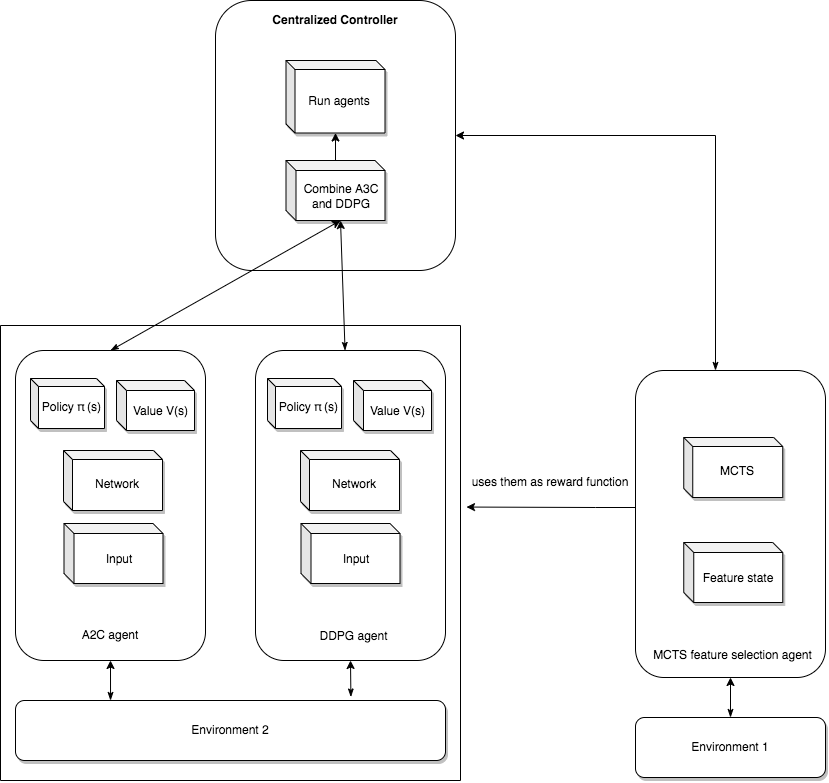

The diagram above was exported from draw.io. Its source (the exported page's mxGraphModel, read from the mxfile embedded in the PNG):
<mxGraphModel dx="1600" dy="929" grid="1" gridSize="10" guides="1" tooltips="1" connect="1" arrows="1" fold="1" page="1" pageScale="1" pageWidth="850" pageHeight="1100" math="0" shadow="0">
  <root>
    <mxCell id="0" />
    <mxCell id="1" parent="0" />
    <mxCell id="TBYJREPFOtGd9QwhkgbP-1" value="" style="rounded=1;whiteSpace=wrap;html=1;" parent="1" vertex="1">
      <mxGeometry x="320" y="40" width="240" height="270" as="geometry" />
    </mxCell>
    <mxCell id="TBYJREPFOtGd9QwhkgbP-2" value="&lt;b&gt;Centralized Controller&lt;/b&gt;" style="text;html=1;strokeColor=none;fillColor=none;align=center;verticalAlign=middle;whiteSpace=wrap;rounded=0;dashed=1;" parent="1" vertex="1">
      <mxGeometry x="375" y="45" width="130" height="30" as="geometry" />
    </mxCell>
    <mxCell id="TBYJREPFOtGd9QwhkgbP-6" value="Run agents" style="shape=cube;whiteSpace=wrap;html=1;boundedLbl=1;backgroundOutline=1;darkOpacity=0.05;darkOpacity2=0.1;rounded=1;shadow=1;sketch=0;size=9;" parent="1" vertex="1">
      <mxGeometry x="390.5" y="100" width="99" height="72.5" as="geometry" />
    </mxCell>
    <mxCell id="TBYJREPFOtGd9QwhkgbP-10" style="edgeStyle=orthogonalEdgeStyle;rounded=0;orthogonalLoop=1;jettySize=auto;html=1;fontFamily=Helvetica;fontSize=12;fontColor=default;" parent="1" source="TBYJREPFOtGd9QwhkgbP-7" target="TBYJREPFOtGd9QwhkgbP-6" edge="1">
      <mxGeometry relative="1" as="geometry" />
    </mxCell>
    <mxCell id="TBYJREPFOtGd9QwhkgbP-7" value="Combine A3C and DDPG" style="shape=cube;whiteSpace=wrap;html=1;boundedLbl=1;backgroundOutline=1;darkOpacity=0.05;darkOpacity2=0.1;rounded=1;shadow=1;sketch=0;size=10;" parent="1" vertex="1">
      <mxGeometry x="390.5" y="200" width="99" height="60" as="geometry" />
    </mxCell>
    <mxCell id="TBYJREPFOtGd9QwhkgbP-22" style="edgeStyle=none;rounded=0;orthogonalLoop=1;jettySize=auto;html=1;entryX=0;entryY=0;entryDx=54.5;entryDy=60;fontFamily=Helvetica;fontSize=12;fontColor=default;startArrow=classicThin;startFill=1;exitX=0.5;exitY=0;exitDx=0;exitDy=0;entryPerimeter=0;" parent="1" source="TBYJREPFOtGd9QwhkgbP-14" target="TBYJREPFOtGd9QwhkgbP-7" edge="1">
      <mxGeometry relative="1" as="geometry" />
    </mxCell>
    <mxCell id="TBYJREPFOtGd9QwhkgbP-14" value="" style="rounded=1;whiteSpace=wrap;html=1;" parent="1" vertex="1">
      <mxGeometry x="120" y="390" width="190" height="310" as="geometry" />
    </mxCell>
    <mxCell id="TBYJREPFOtGd9QwhkgbP-15" value="A2C agent" style="text;html=1;strokeColor=none;fillColor=none;align=center;verticalAlign=middle;whiteSpace=wrap;rounded=0;shadow=1;sketch=0;fontFamily=Helvetica;fontSize=12;fontColor=default;" parent="1" vertex="1">
      <mxGeometry x="185" y="660" width="60" height="30" as="geometry" />
    </mxCell>
    <mxCell id="TBYJREPFOtGd9QwhkgbP-21" style="rounded=0;orthogonalLoop=1;jettySize=auto;html=1;entryX=0;entryY=0;entryDx=54.5;entryDy=60;entryPerimeter=0;fontFamily=Helvetica;fontSize=12;fontColor=default;startArrow=classicThin;startFill=1;" parent="1" source="TBYJREPFOtGd9QwhkgbP-16" target="TBYJREPFOtGd9QwhkgbP-7" edge="1">
      <mxGeometry relative="1" as="geometry" />
    </mxCell>
    <mxCell id="TBYJREPFOtGd9QwhkgbP-16" value="" style="rounded=1;whiteSpace=wrap;html=1;" parent="1" vertex="1">
      <mxGeometry x="360" y="390" width="190" height="310" as="geometry" />
    </mxCell>
    <mxCell id="TBYJREPFOtGd9QwhkgbP-17" value="DDPG agent" style="text;html=1;strokeColor=none;fillColor=none;align=center;verticalAlign=middle;whiteSpace=wrap;rounded=0;shadow=1;sketch=0;fontFamily=Helvetica;fontSize=12;fontColor=default;" parent="1" vertex="1">
      <mxGeometry x="411" y="661" width="95" height="30" as="geometry" />
    </mxCell>
    <mxCell id="TBYJREPFOtGd9QwhkgbP-20" style="edgeStyle=orthogonalEdgeStyle;rounded=0;orthogonalLoop=1;jettySize=auto;html=1;entryX=1;entryY=0.5;entryDx=0;entryDy=0;fontFamily=Helvetica;fontSize=12;fontColor=default;startArrow=classicThin;startFill=1;" parent="1" source="TBYJREPFOtGd9QwhkgbP-18" target="TBYJREPFOtGd9QwhkgbP-1" edge="1">
      <mxGeometry relative="1" as="geometry">
        <Array as="points">
          <mxPoint x="820" y="175" />
        </Array>
      </mxGeometry>
    </mxCell>
    <mxCell id="E0SrKxiwq27YBx9mRBHb-3" style="edgeStyle=orthogonalEdgeStyle;rounded=0;orthogonalLoop=1;jettySize=auto;html=1;entryX=1.013;entryY=0.399;entryDx=0;entryDy=0;entryPerimeter=0;" edge="1" parent="1" source="TBYJREPFOtGd9QwhkgbP-18" target="E0SrKxiwq27YBx9mRBHb-2">
      <mxGeometry relative="1" as="geometry">
        <Array as="points">
          <mxPoint x="700" y="547" />
          <mxPoint x="700" y="547" />
        </Array>
      </mxGeometry>
    </mxCell>
    <mxCell id="TBYJREPFOtGd9QwhkgbP-18" value="" style="rounded=1;whiteSpace=wrap;html=1;" parent="1" vertex="1">
      <mxGeometry x="740" y="410" width="190" height="307" as="geometry" />
    </mxCell>
    <mxCell id="TBYJREPFOtGd9QwhkgbP-19" value="MCTS feature selection agent" style="text;html=1;strokeColor=none;fillColor=none;align=center;verticalAlign=middle;whiteSpace=wrap;rounded=0;shadow=1;sketch=0;fontFamily=Helvetica;fontSize=12;fontColor=default;" parent="1" vertex="1">
      <mxGeometry x="745.5" y="680" width="182.5" height="30" as="geometry" />
    </mxCell>
    <mxCell id="TBYJREPFOtGd9QwhkgbP-26" style="edgeStyle=none;rounded=0;orthogonalLoop=1;jettySize=auto;html=1;entryX=0.5;entryY=1;entryDx=0;entryDy=0;fontFamily=Helvetica;fontSize=12;fontColor=default;startArrow=classicThin;startFill=1;exitX=0.78;exitY=-0.059;exitDx=0;exitDy=0;exitPerimeter=0;" parent="1" source="TBYJREPFOtGd9QwhkgbP-23" target="TBYJREPFOtGd9QwhkgbP-16" edge="1">
      <mxGeometry relative="1" as="geometry" />
    </mxCell>
    <mxCell id="TBYJREPFOtGd9QwhkgbP-28" style="edgeStyle=none;rounded=0;orthogonalLoop=1;jettySize=auto;html=1;entryX=0.5;entryY=1;entryDx=0;entryDy=0;fontFamily=Helvetica;fontSize=12;fontColor=default;startArrow=classicThin;startFill=1;exitX=0.221;exitY=0;exitDx=0;exitDy=0;exitPerimeter=0;" parent="1" source="TBYJREPFOtGd9QwhkgbP-23" target="TBYJREPFOtGd9QwhkgbP-14" edge="1">
      <mxGeometry relative="1" as="geometry" />
    </mxCell>
    <mxCell id="TBYJREPFOtGd9QwhkgbP-23" value="Environment 2" style="rounded=1;whiteSpace=wrap;html=1;shadow=1;sketch=0;fontFamily=Helvetica;fontSize=12;" parent="1" vertex="1">
      <mxGeometry x="120" y="740" width="430" height="60" as="geometry" />
    </mxCell>
    <mxCell id="TBYJREPFOtGd9QwhkgbP-25" style="edgeStyle=none;rounded=0;orthogonalLoop=1;jettySize=auto;html=1;entryX=0.5;entryY=1;entryDx=0;entryDy=0;fontFamily=Helvetica;fontSize=12;fontColor=default;startArrow=classicThin;startFill=1;" parent="1" source="TBYJREPFOtGd9QwhkgbP-24" target="TBYJREPFOtGd9QwhkgbP-18" edge="1">
      <mxGeometry relative="1" as="geometry" />
    </mxCell>
    <mxCell id="TBYJREPFOtGd9QwhkgbP-24" value="Environment 1" style="rounded=1;whiteSpace=wrap;html=1;shadow=1;sketch=0;fontFamily=Helvetica;fontSize=12;" parent="1" vertex="1">
      <mxGeometry x="740" y="757" width="190" height="60" as="geometry" />
    </mxCell>
    <mxCell id="TBYJREPFOtGd9QwhkgbP-29" value="Policy&amp;nbsp;π (s)" style="shape=cube;whiteSpace=wrap;html=1;boundedLbl=1;backgroundOutline=1;darkOpacity=0.05;darkOpacity2=0.1;rounded=1;shadow=1;sketch=0;size=8;" parent="1" vertex="1">
      <mxGeometry x="135" y="418" width="74" height="50" as="geometry" />
    </mxCell>
    <mxCell id="TBYJREPFOtGd9QwhkgbP-30" value="Value V(s)" style="shape=cube;whiteSpace=wrap;html=1;boundedLbl=1;backgroundOutline=1;darkOpacity=0.05;darkOpacity2=0.1;rounded=1;shadow=1;sketch=0;size=10;" parent="1" vertex="1">
      <mxGeometry x="221" y="420" width="78" height="50" as="geometry" />
    </mxCell>
    <mxCell id="TBYJREPFOtGd9QwhkgbP-31" value="Network" style="shape=cube;whiteSpace=wrap;html=1;boundedLbl=1;backgroundOutline=1;darkOpacity=0.05;darkOpacity2=0.1;rounded=1;shadow=1;sketch=0;size=9;" parent="1" vertex="1">
      <mxGeometry x="168" y="490" width="99" height="60" as="geometry" />
    </mxCell>
    <mxCell id="TBYJREPFOtGd9QwhkgbP-33" value="Input" style="shape=cube;whiteSpace=wrap;html=1;boundedLbl=1;backgroundOutline=1;darkOpacity=0.05;darkOpacity2=0.1;rounded=1;shadow=1;sketch=0;size=10;" parent="1" vertex="1">
      <mxGeometry x="168.5" y="563" width="99" height="60" as="geometry" />
    </mxCell>
    <mxCell id="TBYJREPFOtGd9QwhkgbP-34" value="Policy&amp;nbsp;π (s)" style="shape=cube;whiteSpace=wrap;html=1;boundedLbl=1;backgroundOutline=1;darkOpacity=0.05;darkOpacity2=0.1;rounded=1;shadow=1;sketch=0;size=8;" parent="1" vertex="1">
      <mxGeometry x="372" y="418" width="74" height="50" as="geometry" />
    </mxCell>
    <mxCell id="TBYJREPFOtGd9QwhkgbP-35" value="Value V(s)" style="shape=cube;whiteSpace=wrap;html=1;boundedLbl=1;backgroundOutline=1;darkOpacity=0.05;darkOpacity2=0.1;rounded=1;shadow=1;sketch=0;size=10;" parent="1" vertex="1">
      <mxGeometry x="458" y="420" width="78" height="50" as="geometry" />
    </mxCell>
    <mxCell id="TBYJREPFOtGd9QwhkgbP-36" value="Network" style="shape=cube;whiteSpace=wrap;html=1;boundedLbl=1;backgroundOutline=1;darkOpacity=0.05;darkOpacity2=0.1;rounded=1;shadow=1;sketch=0;size=9;" parent="1" vertex="1">
      <mxGeometry x="405" y="490" width="99" height="60" as="geometry" />
    </mxCell>
    <mxCell id="TBYJREPFOtGd9QwhkgbP-37" value="Input" style="shape=cube;whiteSpace=wrap;html=1;boundedLbl=1;backgroundOutline=1;darkOpacity=0.05;darkOpacity2=0.1;rounded=1;shadow=1;sketch=0;size=10;" parent="1" vertex="1">
      <mxGeometry x="405.5" y="563" width="99" height="60" as="geometry" />
    </mxCell>
    <mxCell id="TBYJREPFOtGd9QwhkgbP-40" value="MCTS" style="shape=cube;whiteSpace=wrap;html=1;boundedLbl=1;backgroundOutline=1;darkOpacity=0.05;darkOpacity2=0.1;rounded=1;shadow=1;sketch=0;size=9;" parent="1" vertex="1">
      <mxGeometry x="788.25" y="477" width="99" height="60" as="geometry" />
    </mxCell>
    <mxCell id="TBYJREPFOtGd9QwhkgbP-41" value="Feature state" style="shape=cube;whiteSpace=wrap;html=1;boundedLbl=1;backgroundOutline=1;darkOpacity=0.05;darkOpacity2=0.1;rounded=1;shadow=1;sketch=0;size=10;" parent="1" vertex="1">
      <mxGeometry x="788.25" y="582" width="99" height="60" as="geometry" />
    </mxCell>
    <mxCell id="E0SrKxiwq27YBx9mRBHb-2" value="" style="swimlane;startSize=0;" vertex="1" parent="1">
      <mxGeometry x="105" y="365" width="460" height="455" as="geometry" />
    </mxCell>
    <mxCell id="E0SrKxiwq27YBx9mRBHb-4" value="uses them as reward function" style="text;html=1;strokeColor=none;fillColor=none;align=center;verticalAlign=middle;whiteSpace=wrap;rounded=0;" vertex="1" parent="1">
      <mxGeometry x="570" y="507" width="170" height="30" as="geometry" />
    </mxCell>
  </root>
</mxGraphModel>